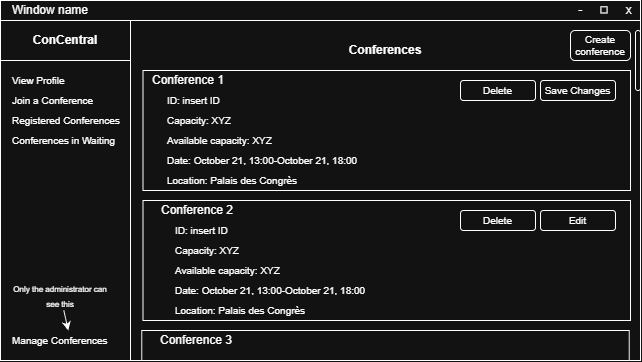

The diagram above was exported from draw.io. Its source (the exported page's mxGraphModel, read from the mxfile embedded in the PNG):
<mxGraphModel dx="1030" dy="623" grid="1" gridSize="10" guides="1" tooltips="1" connect="1" arrows="1" fold="1" page="1" pageScale="1" pageWidth="850" pageHeight="1100" math="0" shadow="0">
  <root>
    <mxCell id="0" />
    <mxCell id="1" parent="0" />
    <mxCell id="H6S37EjeQkoc6GpvtnUp-1" parent="1" style="rounded=0;whiteSpace=wrap;html=1;" value="" vertex="1">
      <mxGeometry height="360" width="640" as="geometry" />
    </mxCell>
    <mxCell id="H6S37EjeQkoc6GpvtnUp-2" parent="1" style="rounded=0;whiteSpace=wrap;html=1;" value="" vertex="1">
      <mxGeometry height="20" width="640" as="geometry" />
    </mxCell>
    <mxCell id="H6S37EjeQkoc6GpvtnUp-3" parent="1" style="text;html=1;whiteSpace=wrap;strokeColor=none;fillColor=none;align=center;verticalAlign=middle;rounded=0;" value="-&amp;nbsp; &amp;nbsp; &amp;nbsp;◻&amp;nbsp; &amp;nbsp; &amp;nbsp;x" vertex="1">
      <mxGeometry height="20" width="70" x="570" as="geometry" />
    </mxCell>
    <mxCell id="H6S37EjeQkoc6GpvtnUp-4" parent="1" style="text;html=1;whiteSpace=wrap;strokeColor=none;fillColor=none;align=center;verticalAlign=middle;rounded=0;" value="Window name" vertex="1">
      <mxGeometry height="20" width="100" as="geometry" />
    </mxCell>
    <mxCell id="H6S37EjeQkoc6GpvtnUp-23" parent="1" style="rounded=0;whiteSpace=wrap;html=1;" value="" vertex="1">
      <mxGeometry height="340" width="130" y="20" as="geometry" />
    </mxCell>
    <mxCell id="H6S37EjeQkoc6GpvtnUp-24" parent="1" style="text;html=1;whiteSpace=wrap;strokeColor=none;fillColor=none;align=left;verticalAlign=middle;rounded=0;fontSize=10;" value="View Profile" vertex="1">
      <mxGeometry height="20" width="120" x="10" y="70" as="geometry" />
    </mxCell>
    <mxCell id="H6S37EjeQkoc6GpvtnUp-25" parent="1" style="rounded=0;whiteSpace=wrap;html=1;" value="" vertex="1">
      <mxGeometry height="40" width="130" y="20" as="geometry" />
    </mxCell>
    <mxCell id="H6S37EjeQkoc6GpvtnUp-6" parent="1" style="text;html=1;whiteSpace=wrap;strokeColor=none;fillColor=none;align=center;verticalAlign=middle;rounded=0;fontStyle=1" value="ConCentral" vertex="1">
      <mxGeometry height="30" width="90" x="20" y="25" as="geometry" />
    </mxCell>
    <mxCell id="H6S37EjeQkoc6GpvtnUp-26" parent="1" style="text;html=1;whiteSpace=wrap;strokeColor=none;fillColor=none;align=left;verticalAlign=middle;rounded=0;fontSize=10;" value="Join a Conference" vertex="1">
      <mxGeometry height="20" width="120" x="10" y="90" as="geometry" />
    </mxCell>
    <mxCell id="H6S37EjeQkoc6GpvtnUp-27" parent="1" style="text;html=1;whiteSpace=wrap;strokeColor=none;fillColor=none;align=center;verticalAlign=middle;rounded=0;fontStyle=1" value="Conferences" vertex="1">
      <mxGeometry height="30" width="150" x="310" y="35" as="geometry" />
    </mxCell>
    <mxCell id="H6S37EjeQkoc6GpvtnUp-68" parent="1" style="rounded=1;whiteSpace=wrap;html=1;arcSize=50;" value="" vertex="1">
      <mxGeometry height="60" width="5" x="635" y="30" as="geometry" />
    </mxCell>
    <mxCell id="H6S37EjeQkoc6GpvtnUp-69" parent="1" style="text;html=1;whiteSpace=wrap;strokeColor=none;fillColor=none;align=left;verticalAlign=middle;rounded=0;fontSize=10;" value="Registered Conferences" vertex="1">
      <mxGeometry height="20" width="120" x="10" y="110" as="geometry" />
    </mxCell>
    <mxCell id="tZVq8onC_MeQrMAKvFp1-1" parent="1" style="text;html=1;whiteSpace=wrap;strokeColor=none;fillColor=none;align=left;verticalAlign=middle;rounded=0;fontSize=10;" value="Conferences in Waiting" vertex="1">
      <mxGeometry height="20" width="120" x="10" y="130" as="geometry" />
    </mxCell>
    <mxCell id="2" parent="1" style="text;html=1;whiteSpace=wrap;strokeColor=none;fillColor=none;align=left;verticalAlign=middle;rounded=0;fontSize=10;" value="Manage Conferences" vertex="1">
      <mxGeometry height="20" width="120" x="10" y="330" as="geometry" />
    </mxCell>
    <mxCell id="4" edge="1" parent="1" source="3" style="rounded=0;orthogonalLoop=1;jettySize=auto;html=1;" target="2">
      <mxGeometry relative="1" as="geometry" />
    </mxCell>
    <mxCell id="3" parent="1" style="text;html=1;strokeColor=none;fillColor=none;align=center;verticalAlign=middle;whiteSpace=wrap;rounded=0;" value="&lt;font style=&quot;font-size: 8px;&quot;&gt;Only the administrator can see this&lt;/font&gt;" vertex="1">
      <mxGeometry height="30" width="100" x="10" y="280" as="geometry" />
    </mxCell>
    <mxCell id="18" parent="1" style="rounded=0;whiteSpace=wrap;html=1;" value="" vertex="1">
      <mxGeometry height="120" width="487.5" x="142.5" y="70" as="geometry" />
    </mxCell>
    <mxCell id="5" parent="1" style="text;html=1;strokeColor=none;fillColor=none;align=left;verticalAlign=middle;whiteSpace=wrap;rounded=0;" value="Conference 1" vertex="1">
      <mxGeometry height="20" width="455" x="150" y="70" as="geometry" />
    </mxCell>
    <mxCell id="10" parent="1" style="text;html=1;strokeColor=none;fillColor=none;align=left;verticalAlign=middle;whiteSpace=wrap;rounded=0;fontSize=10;" value="ID: insert ID" vertex="1">
      <mxGeometry height="20" width="440" x="165" y="90" as="geometry" />
    </mxCell>
    <mxCell id="11" parent="1" style="text;html=1;strokeColor=none;fillColor=none;align=left;verticalAlign=middle;whiteSpace=wrap;rounded=0;fontSize=10;" value="Capacity: XYZ" vertex="1">
      <mxGeometry height="20" width="440" x="165" y="110" as="geometry" />
    </mxCell>
    <mxCell id="12" parent="1" style="text;html=1;strokeColor=none;fillColor=none;align=left;verticalAlign=middle;whiteSpace=wrap;rounded=0;fontSize=10;" value="Available capacity: XYZ" vertex="1">
      <mxGeometry height="20" width="440" x="165" y="130" as="geometry" />
    </mxCell>
    <mxCell id="13" parent="1" style="text;html=1;strokeColor=none;fillColor=none;align=left;verticalAlign=middle;whiteSpace=wrap;rounded=0;" value="&lt;font style=&quot;font-size: 10px;&quot;&gt;Date: October 21, 13:00-October 21, 18:00&lt;/font&gt;" vertex="1">
      <mxGeometry height="20" width="440" x="165" y="150" as="geometry" />
    </mxCell>
    <mxCell id="14" parent="1" style="text;html=1;strokeColor=none;fillColor=none;align=left;verticalAlign=middle;whiteSpace=wrap;rounded=0;" value="&lt;font style=&quot;font-size: 10px;&quot;&gt;Location:&amp;nbsp;Palais des Congr&lt;span style=&quot;border-color: rgb(218, 220, 224); font-family: &amp;quot;Google Sans&amp;quot;, Arial, sans-serif, &amp;quot;Noto Color Emoji&amp;quot;;&quot;&gt;ès&lt;/span&gt;&lt;/font&gt;" vertex="1">
      <mxGeometry height="20" width="440" x="165" y="170" as="geometry" />
    </mxCell>
    <mxCell id="17" parent="1" style="rounded=1;whiteSpace=wrap;html=1;roundedPerimeter=1;fontSize=10;" value="Save Changes" vertex="1">
      <mxGeometry height="20" width="75" x="540" y="80" as="geometry" />
    </mxCell>
    <mxCell id="21" parent="1" style="rounded=0;whiteSpace=wrap;html=1;" value="" vertex="1">
      <mxGeometry height="120" width="487.5" x="142.5" y="200" as="geometry" />
    </mxCell>
    <mxCell id="22" parent="1" style="text;html=1;strokeColor=none;fillColor=none;align=left;verticalAlign=middle;whiteSpace=wrap;rounded=0;" value="Conference 2" vertex="1">
      <mxGeometry height="20" width="455" x="158.75" y="200" as="geometry" />
    </mxCell>
    <mxCell id="23" parent="1" style="text;html=1;strokeColor=none;fillColor=none;align=left;verticalAlign=middle;whiteSpace=wrap;rounded=0;fontSize=10;" value="ID: insert ID" vertex="1">
      <mxGeometry height="20" width="440" x="172.5" y="220" as="geometry" />
    </mxCell>
    <mxCell id="24" parent="1" style="text;html=1;strokeColor=none;fillColor=none;align=left;verticalAlign=middle;whiteSpace=wrap;rounded=0;fontSize=10;" value="Capacity: XYZ" vertex="1">
      <mxGeometry height="20" width="440" x="172.5" y="240" as="geometry" />
    </mxCell>
    <mxCell id="25" parent="1" style="text;html=1;strokeColor=none;fillColor=none;align=left;verticalAlign=middle;whiteSpace=wrap;rounded=0;fontSize=10;" value="Available capacity: XYZ" vertex="1">
      <mxGeometry height="20" width="440" x="172.5" y="260" as="geometry" />
    </mxCell>
    <mxCell id="26" parent="1" style="text;html=1;strokeColor=none;fillColor=none;align=left;verticalAlign=middle;whiteSpace=wrap;rounded=0;" value="&lt;font style=&quot;font-size: 10px;&quot;&gt;Date: October 21, 13:00-October 21, 18:00&lt;/font&gt;" vertex="1">
      <mxGeometry height="20" width="440" x="172.5" y="280" as="geometry" />
    </mxCell>
    <mxCell id="28" parent="1" style="text;html=1;strokeColor=none;fillColor=none;align=left;verticalAlign=middle;whiteSpace=wrap;rounded=0;" value="&lt;font style=&quot;font-size: 10px;&quot;&gt;Location:&amp;nbsp;Palais des Congr&lt;span style=&quot;border-color: rgb(218, 220, 224); font-family: &amp;quot;Google Sans&amp;quot;, Arial, sans-serif, &amp;quot;Noto Color Emoji&amp;quot;;&quot;&gt;ès&lt;/span&gt;&lt;/font&gt;" vertex="1">
      <mxGeometry height="20" width="440" x="172.5" y="300" as="geometry" />
    </mxCell>
    <mxCell id="30" parent="1" style="rounded=1;whiteSpace=wrap;html=1;roundedPerimeter=1;fontSize=10;" value="Edit" vertex="1">
      <mxGeometry height="20" width="75" x="540" y="210" as="geometry" />
    </mxCell>
    <mxCell id="31" parent="1" style="rounded=0;whiteSpace=wrap;html=1;" value="" vertex="1">
      <mxGeometry height="30" width="487.5" x="141.25" y="330" as="geometry" />
    </mxCell>
    <mxCell id="32" parent="1" style="text;html=1;strokeColor=none;fillColor=none;align=left;verticalAlign=middle;whiteSpace=wrap;rounded=0;" value="Conference 3" vertex="1">
      <mxGeometry height="20" width="455" x="157.5" y="330" as="geometry" />
    </mxCell>
    <mxCell id="36" parent="1" style="rounded=1;whiteSpace=wrap;html=1;roundedPerimeter=1;fontSize=10;" value="Delete" vertex="1">
      <mxGeometry height="20" width="75" x="460" y="80" as="geometry" />
    </mxCell>
    <mxCell id="37" parent="1" style="rounded=1;whiteSpace=wrap;html=1;roundedPerimeter=1;fontSize=10;" value="Delete" vertex="1">
      <mxGeometry height="20" width="75" x="460" y="210" as="geometry" />
    </mxCell>
    <mxCell id="39" parent="1" style="rounded=1;whiteSpace=wrap;html=1;roundedPerimeter=1;fontSize=10;" value="Create conference" vertex="1">
      <mxGeometry height="30" width="60" x="570" y="30" as="geometry" />
    </mxCell>
  </root>
</mxGraphModel>